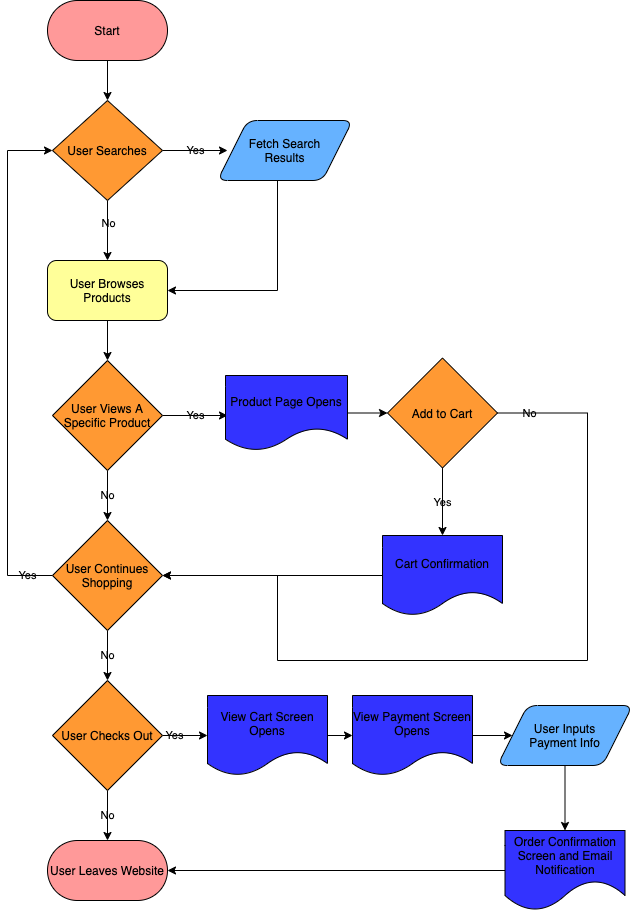

The diagram above was exported from draw.io. Its source (the exported page's mxGraphModel, read from the mxfile embedded in the PNG):
<mxGraphModel dx="626" dy="830" grid="1" gridSize="10" guides="1" tooltips="1" connect="1" arrows="1" fold="1" page="1" pageScale="1" pageWidth="850" pageHeight="1100" background="#ffffff" math="0" shadow="0">
  <root>
    <mxCell id="0" />
    <mxCell id="1" parent="0" />
    <mxCell id="10" style="edgeStyle=orthogonalEdgeStyle;rounded=0;orthogonalLoop=1;jettySize=auto;html=1;fontColor=#000000;strokeColor=#000000;labelBackgroundColor=none;" edge="1" parent="1" source="4" target="6">
      <mxGeometry relative="1" as="geometry" />
    </mxCell>
    <mxCell id="4" value="Start" style="rounded=1;whiteSpace=wrap;html=1;arcSize=50;fillColor=#FF9999;fontColor=#000000;strokeColor=#000000;labelBackgroundColor=none;" vertex="1" parent="1">
      <mxGeometry x="110" y="130" width="120" height="60" as="geometry" />
    </mxCell>
    <mxCell id="20" style="edgeStyle=orthogonalEdgeStyle;rounded=0;orthogonalLoop=1;jettySize=auto;html=1;fontColor=#000000;strokeColor=#000000;labelBackgroundColor=none;" edge="1" parent="1" source="5" target="19">
      <mxGeometry relative="1" as="geometry" />
    </mxCell>
    <mxCell id="5" value="User Browses Products" style="rounded=1;whiteSpace=wrap;html=1;fillColor=#FFFF99;fontColor=#000000;strokeColor=#000000;labelBackgroundColor=none;" vertex="1" parent="1">
      <mxGeometry x="110" y="390" width="120" height="60" as="geometry" />
    </mxCell>
    <mxCell id="11" style="edgeStyle=orthogonalEdgeStyle;rounded=0;orthogonalLoop=1;jettySize=auto;html=1;entryX=0.5;entryY=0;entryDx=0;entryDy=0;fontColor=#000000;strokeColor=#000000;labelBackgroundColor=none;" edge="1" parent="1" source="6" target="5">
      <mxGeometry relative="1" as="geometry">
        <mxPoint x="170" y="370" as="targetPoint" />
      </mxGeometry>
    </mxCell>
    <mxCell id="16" value="No" style="edgeLabel;html=1;align=center;verticalAlign=middle;resizable=0;points=[];fontColor=#000000;strokeColor=#000000;labelBackgroundColor=none;" vertex="1" connectable="0" parent="11">
      <mxGeometry x="-0.2667" relative="1" as="geometry">
        <mxPoint as="offset" />
      </mxGeometry>
    </mxCell>
    <mxCell id="15" value="Yes" style="edgeStyle=orthogonalEdgeStyle;rounded=0;orthogonalLoop=1;jettySize=auto;html=1;exitX=1;exitY=0.5;exitDx=0;exitDy=0;entryX=0;entryY=0.5;entryDx=0;entryDy=0;fontColor=#000000;strokeColor=#000000;labelBackgroundColor=none;" edge="1" parent="1" source="6">
      <mxGeometry relative="1" as="geometry">
        <mxPoint x="290" y="280" as="targetPoint" />
      </mxGeometry>
    </mxCell>
    <mxCell id="6" value="User Searches" style="rhombus;whiteSpace=wrap;html=1;fillColor=#FF9933;fontColor=#000000;strokeColor=#000000;labelBackgroundColor=none;" vertex="1" parent="1">
      <mxGeometry x="115" y="230" width="110" height="100" as="geometry" />
    </mxCell>
    <mxCell id="18" style="edgeStyle=orthogonalEdgeStyle;rounded=0;orthogonalLoop=1;jettySize=auto;html=1;entryX=1;entryY=0.5;entryDx=0;entryDy=0;fontColor=#000000;strokeColor=#000000;labelBackgroundColor=none;" edge="1" parent="1" source="17" target="5">
      <mxGeometry relative="1" as="geometry">
        <Array as="points">
          <mxPoint x="340" y="420" />
        </Array>
      </mxGeometry>
    </mxCell>
    <mxCell id="17" value="Fetch Search&lt;br&gt;Results" style="rounded=1;shape=parallelogram;perimeter=parallelogramPerimeter;whiteSpace=wrap;html=1;fixedSize=1;size=30;fillColor=#66B2FF;fontColor=#000000;strokeColor=#000000;labelBackgroundColor=none;" vertex="1" parent="1">
      <mxGeometry x="280" y="250" width="135" height="60" as="geometry" />
    </mxCell>
    <mxCell id="21" value="Yes" style="edgeStyle=orthogonalEdgeStyle;rounded=0;orthogonalLoop=1;jettySize=auto;html=1;fontColor=#000000;strokeColor=#000000;labelBackgroundColor=none;" edge="1" parent="1" source="19">
      <mxGeometry relative="1" as="geometry">
        <mxPoint x="290" y="545" as="targetPoint" />
      </mxGeometry>
    </mxCell>
    <mxCell id="28" value="No" style="edgeStyle=orthogonalEdgeStyle;rounded=0;orthogonalLoop=1;jettySize=auto;html=1;fontColor=#000000;strokeColor=#000000;labelBackgroundColor=none;" edge="1" parent="1" source="19" target="27">
      <mxGeometry relative="1" as="geometry" />
    </mxCell>
    <mxCell id="19" value="User Views A Specific Product" style="rhombus;whiteSpace=wrap;html=1;fillColor=#FF9933;fontColor=#000000;strokeColor=#000000;labelBackgroundColor=none;" vertex="1" parent="1">
      <mxGeometry x="115" y="490" width="110" height="110" as="geometry" />
    </mxCell>
    <mxCell id="25" value="Yes" style="edgeStyle=orthogonalEdgeStyle;rounded=0;orthogonalLoop=1;jettySize=auto;html=1;entryX=0.5;entryY=0;entryDx=0;entryDy=0;fontColor=#000000;strokeColor=#000000;labelBackgroundColor=none;" edge="1" parent="1" source="23" target="24">
      <mxGeometry relative="1" as="geometry">
        <mxPoint x="410" y="800" as="targetPoint" />
      </mxGeometry>
    </mxCell>
    <mxCell id="31" style="edgeStyle=orthogonalEdgeStyle;rounded=0;orthogonalLoop=1;jettySize=auto;html=1;entryX=1;entryY=0.5;entryDx=0;entryDy=0;fontColor=#000000;strokeColor=#000000;labelBackgroundColor=none;" edge="1" parent="1" source="23" target="27">
      <mxGeometry relative="1" as="geometry">
        <mxPoint x="600" y="790" as="targetPoint" />
        <Array as="points">
          <mxPoint x="650" y="543" />
          <mxPoint x="650" y="790" />
          <mxPoint x="340" y="790" />
          <mxPoint x="340" y="705" />
        </Array>
      </mxGeometry>
    </mxCell>
    <mxCell id="33" value="No" style="edgeLabel;html=1;align=center;verticalAlign=middle;resizable=0;points=[];fontColor=#000000;strokeColor=#000000;labelBackgroundColor=none;" vertex="1" connectable="0" parent="31">
      <mxGeometry x="-0.9268" y="-1" relative="1" as="geometry">
        <mxPoint y="-1" as="offset" />
      </mxGeometry>
    </mxCell>
    <mxCell id="23" value="Add to Cart" style="rhombus;whiteSpace=wrap;html=1;fillColor=#FF9933;fontColor=#000000;strokeColor=#000000;labelBackgroundColor=none;" vertex="1" parent="1">
      <mxGeometry x="450" y="487.5" width="110" height="110" as="geometry" />
    </mxCell>
    <mxCell id="32" style="edgeStyle=orthogonalEdgeStyle;rounded=0;orthogonalLoop=1;jettySize=auto;html=1;entryX=1;entryY=0.5;entryDx=0;entryDy=0;fontColor=#000000;strokeColor=#000000;labelBackgroundColor=none;" edge="1" parent="1" source="24" target="27">
      <mxGeometry relative="1" as="geometry" />
    </mxCell>
    <mxCell id="24" value="Cart Confirmation" style="shape=document;whiteSpace=wrap;html=1;boundedLbl=1;fillColor=#3333FF;fontColor=#000000;strokeColor=#000000;labelBackgroundColor=none;" vertex="1" parent="1">
      <mxGeometry x="445" y="665" width="120" height="80" as="geometry" />
    </mxCell>
    <mxCell id="34" value="No" style="edgeStyle=orthogonalEdgeStyle;rounded=0;orthogonalLoop=1;jettySize=auto;html=1;fontColor=#000000;strokeColor=#000000;labelBackgroundColor=none;" edge="1" parent="1" source="27">
      <mxGeometry relative="1" as="geometry">
        <mxPoint x="170" y="810" as="targetPoint" />
      </mxGeometry>
    </mxCell>
    <mxCell id="35" value="Yes" style="edgeStyle=orthogonalEdgeStyle;rounded=0;orthogonalLoop=1;jettySize=auto;html=1;entryX=0;entryY=0.5;entryDx=0;entryDy=0;fontColor=#000000;strokeColor=#000000;labelBackgroundColor=none;" edge="1" parent="1" source="27" target="6">
      <mxGeometry x="-0.9029" relative="1" as="geometry">
        <mxPoint x="60" y="280" as="targetPoint" />
        <Array as="points">
          <mxPoint x="70" y="705" />
          <mxPoint x="70" y="280" />
        </Array>
        <mxPoint as="offset" />
      </mxGeometry>
    </mxCell>
    <mxCell id="27" value="User Continues Shopping" style="rhombus;whiteSpace=wrap;html=1;fillColor=#FF9933;fontColor=#000000;strokeColor=#000000;labelBackgroundColor=none;" vertex="1" parent="1">
      <mxGeometry x="115" y="650" width="110" height="110" as="geometry" />
    </mxCell>
    <mxCell id="30" style="edgeStyle=orthogonalEdgeStyle;rounded=0;orthogonalLoop=1;jettySize=auto;html=1;fontColor=#000000;strokeColor=#000000;labelBackgroundColor=none;" edge="1" parent="1" source="29" target="23">
      <mxGeometry relative="1" as="geometry" />
    </mxCell>
    <mxCell id="29" value="Product Page Opens" style="shape=document;whiteSpace=wrap;html=1;boundedLbl=1;fillColor=#3333FF;fontColor=#000000;strokeColor=#000000;labelBackgroundColor=none;" vertex="1" parent="1">
      <mxGeometry x="288" y="505" width="122" height="75" as="geometry" />
    </mxCell>
    <mxCell id="37" value="No" style="edgeStyle=orthogonalEdgeStyle;rounded=0;orthogonalLoop=1;jettySize=auto;html=1;fontColor=#000000;strokeColor=#000000;labelBackgroundColor=none;" edge="1" parent="1" source="36">
      <mxGeometry relative="1" as="geometry">
        <mxPoint x="170" y="970" as="targetPoint" />
      </mxGeometry>
    </mxCell>
    <mxCell id="39" value="Yes" style="edgeStyle=orthogonalEdgeStyle;rounded=0;orthogonalLoop=1;jettySize=auto;html=1;entryX=0;entryY=0.5;entryDx=0;entryDy=0;fontColor=#000000;strokeColor=#000000;labelBackgroundColor=none;" edge="1" parent="1" source="36" target="40">
      <mxGeometry x="-0.4545" relative="1" as="geometry">
        <mxPoint x="280" y="865" as="targetPoint" />
        <mxPoint as="offset" />
      </mxGeometry>
    </mxCell>
    <mxCell id="36" value="User Checks Out" style="rhombus;whiteSpace=wrap;html=1;fillColor=#FF9933;fontColor=#000000;strokeColor=#000000;labelBackgroundColor=none;" vertex="1" parent="1">
      <mxGeometry x="115" y="810" width="110" height="110" as="geometry" />
    </mxCell>
    <mxCell id="38" value="User Leaves Website" style="rounded=1;whiteSpace=wrap;html=1;arcSize=50;fillColor=#FF9999;fontColor=#000000;strokeColor=#000000;labelBackgroundColor=none;" vertex="1" parent="1">
      <mxGeometry x="110" y="970" width="120" height="60" as="geometry" />
    </mxCell>
    <mxCell id="43" style="edgeStyle=orthogonalEdgeStyle;rounded=0;orthogonalLoop=1;jettySize=auto;html=1;entryX=0;entryY=0.5;entryDx=0;entryDy=0;fontColor=#000000;strokeColor=#000000;labelBackgroundColor=none;" edge="1" parent="1" source="40" target="42">
      <mxGeometry relative="1" as="geometry" />
    </mxCell>
    <mxCell id="40" value="View Cart Screen Opens" style="shape=document;whiteSpace=wrap;html=1;boundedLbl=1;fillColor=#3333FF;fontColor=#000000;strokeColor=#000000;labelBackgroundColor=none;" vertex="1" parent="1">
      <mxGeometry x="270" y="825" width="120" height="80" as="geometry" />
    </mxCell>
    <mxCell id="45" style="edgeStyle=orthogonalEdgeStyle;rounded=0;orthogonalLoop=1;jettySize=auto;html=1;entryX=0;entryY=0.5;entryDx=0;entryDy=0;fontColor=#000000;strokeColor=#000000;labelBackgroundColor=none;" edge="1" parent="1" source="42" target="44">
      <mxGeometry relative="1" as="geometry" />
    </mxCell>
    <mxCell id="42" value="View Payment Screen Opens" style="shape=document;whiteSpace=wrap;html=1;boundedLbl=1;fillColor=#3333FF;fontColor=#000000;strokeColor=#000000;labelBackgroundColor=none;" vertex="1" parent="1">
      <mxGeometry x="415" y="825" width="120" height="80" as="geometry" />
    </mxCell>
    <mxCell id="47" style="edgeStyle=orthogonalEdgeStyle;rounded=0;orthogonalLoop=1;jettySize=auto;html=1;entryX=0.5;entryY=0;entryDx=0;entryDy=0;fontColor=#000000;strokeColor=#000000;labelBackgroundColor=none;" edge="1" parent="1" source="44" target="48">
      <mxGeometry relative="1" as="geometry">
        <mxPoint x="627.5" y="950" as="targetPoint" />
      </mxGeometry>
    </mxCell>
    <mxCell id="44" value="User Inputs&lt;br&gt;Payment Info" style="rounded=1;shape=parallelogram;perimeter=parallelogramPerimeter;whiteSpace=wrap;html=1;fixedSize=1;size=30;fillColor=#66B2FF;fontColor=#000000;strokeColor=#000000;labelBackgroundColor=none;" vertex="1" parent="1">
      <mxGeometry x="560" y="835" width="135" height="60" as="geometry" />
    </mxCell>
    <mxCell id="49" style="edgeStyle=orthogonalEdgeStyle;rounded=0;orthogonalLoop=1;jettySize=auto;html=1;entryX=1;entryY=0.5;entryDx=0;entryDy=0;fontColor=#000000;strokeColor=#000000;labelBackgroundColor=none;" edge="1" parent="1" source="48" target="38">
      <mxGeometry relative="1" as="geometry" />
    </mxCell>
    <mxCell id="48" value="Order Confirmation Screen and Email Notification" style="shape=document;whiteSpace=wrap;html=1;boundedLbl=1;size=0.375;fillColor=#3333FF;fontColor=#000000;strokeColor=#000000;labelBackgroundColor=none;" vertex="1" parent="1">
      <mxGeometry x="567.5" y="960" width="120" height="80" as="geometry" />
    </mxCell>
  </root>
</mxGraphModel>